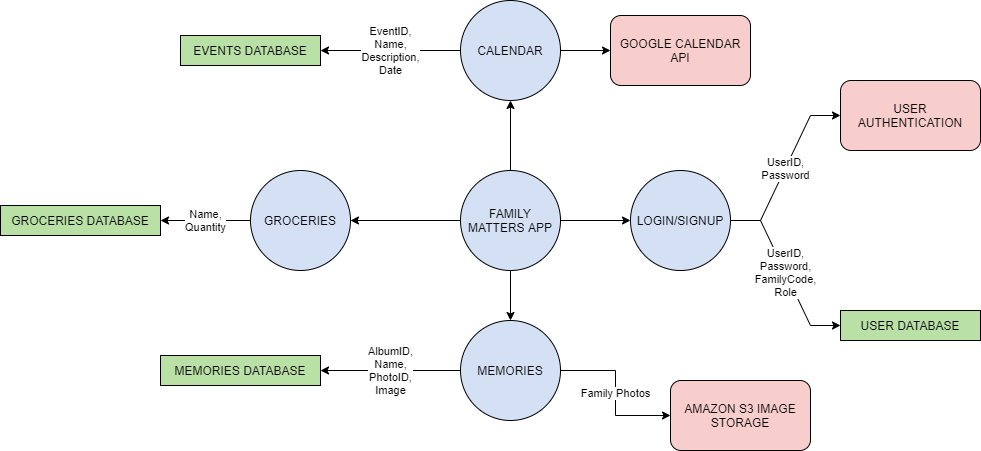

The diagram above was exported from draw.io. Its source (the exported page's mxGraphModel, read from the mxfile embedded in the PNG):
<mxGraphModel dx="1108" dy="510" grid="1" gridSize="10" guides="1" tooltips="1" connect="1" arrows="1" fold="1" page="1" pageScale="1" pageWidth="827" pageHeight="1169" math="0" shadow="0">
  <root>
    <mxCell id="WIyWlLk6GJQsqaUBKTNV-0" />
    <mxCell id="WIyWlLk6GJQsqaUBKTNV-1" parent="WIyWlLk6GJQsqaUBKTNV-0" />
    <mxCell id="RraV92faoHTseV4Ok2b_-10" style="edgeStyle=orthogonalEdgeStyle;rounded=0;orthogonalLoop=1;jettySize=auto;html=1;entryX=1;entryY=0.5;entryDx=0;entryDy=0;" parent="WIyWlLk6GJQsqaUBKTNV-1" source="RraV92faoHTseV4Ok2b_-3" target="RraV92faoHTseV4Ok2b_-6" edge="1">
      <mxGeometry relative="1" as="geometry" />
    </mxCell>
    <mxCell id="RraV92faoHTseV4Ok2b_-11" style="edgeStyle=orthogonalEdgeStyle;rounded=0;orthogonalLoop=1;jettySize=auto;html=1;exitX=0.5;exitY=0;exitDx=0;exitDy=0;entryX=0.5;entryY=1;entryDx=0;entryDy=0;" parent="WIyWlLk6GJQsqaUBKTNV-1" source="RraV92faoHTseV4Ok2b_-3" target="RraV92faoHTseV4Ok2b_-9" edge="1">
      <mxGeometry relative="1" as="geometry" />
    </mxCell>
    <mxCell id="RraV92faoHTseV4Ok2b_-12" style="edgeStyle=orthogonalEdgeStyle;rounded=0;orthogonalLoop=1;jettySize=auto;html=1;exitX=1;exitY=0.5;exitDx=0;exitDy=0;entryX=0;entryY=0.5;entryDx=0;entryDy=0;" parent="WIyWlLk6GJQsqaUBKTNV-1" source="RraV92faoHTseV4Ok2b_-3" target="RraV92faoHTseV4Ok2b_-8" edge="1">
      <mxGeometry relative="1" as="geometry" />
    </mxCell>
    <mxCell id="RraV92faoHTseV4Ok2b_-13" style="edgeStyle=orthogonalEdgeStyle;rounded=0;orthogonalLoop=1;jettySize=auto;html=1;exitX=0.5;exitY=1;exitDx=0;exitDy=0;entryX=0.5;entryY=0;entryDx=0;entryDy=0;" parent="WIyWlLk6GJQsqaUBKTNV-1" source="RraV92faoHTseV4Ok2b_-3" target="RraV92faoHTseV4Ok2b_-7" edge="1">
      <mxGeometry relative="1" as="geometry" />
    </mxCell>
    <mxCell id="RraV92faoHTseV4Ok2b_-3" value="FAMILY MATTERS APP" style="ellipse;whiteSpace=wrap;html=1;aspect=fixed;fillColor=#D4E1F5;" parent="WIyWlLk6GJQsqaUBKTNV-1" vertex="1">
      <mxGeometry x="460" y="200" width="100" height="100" as="geometry" />
    </mxCell>
    <mxCell id="ASp5qVKjOgMXdjIOo70T-4" value="Name,&lt;br&gt;Quantity" style="edgeStyle=orthogonalEdgeStyle;rounded=0;orthogonalLoop=1;jettySize=auto;html=1;entryX=1;entryY=0.5;entryDx=0;entryDy=0;" edge="1" parent="WIyWlLk6GJQsqaUBKTNV-1" source="RraV92faoHTseV4Ok2b_-6" target="ASp5qVKjOgMXdjIOo70T-3">
      <mxGeometry relative="1" as="geometry" />
    </mxCell>
    <mxCell id="RraV92faoHTseV4Ok2b_-6" value="GROCERIES" style="ellipse;whiteSpace=wrap;html=1;aspect=fixed;fillColor=#D4E1F5;" parent="WIyWlLk6GJQsqaUBKTNV-1" vertex="1">
      <mxGeometry x="250" y="200" width="100" height="100" as="geometry" />
    </mxCell>
    <mxCell id="RraV92faoHTseV4Ok2b_-16" value="Family Photos" style="edgeStyle=orthogonalEdgeStyle;rounded=0;orthogonalLoop=1;jettySize=auto;html=1;exitX=1;exitY=0.5;exitDx=0;exitDy=0;entryX=0;entryY=0.5;entryDx=0;entryDy=0;" parent="WIyWlLk6GJQsqaUBKTNV-1" source="RraV92faoHTseV4Ok2b_-7" target="RraV92faoHTseV4Ok2b_-14" edge="1">
      <mxGeometry relative="1" as="geometry" />
    </mxCell>
    <mxCell id="RraV92faoHTseV4Ok2b_-21" value="AlbumID,&lt;br&gt;Name,&lt;br&gt;PhotoID,&lt;br&gt;Image" style="edgeStyle=orthogonalEdgeStyle;rounded=0;orthogonalLoop=1;jettySize=auto;html=1;exitX=0;exitY=0.5;exitDx=0;exitDy=0;entryX=1;entryY=0.5;entryDx=0;entryDy=0;" parent="WIyWlLk6GJQsqaUBKTNV-1" source="RraV92faoHTseV4Ok2b_-7" target="RraV92faoHTseV4Ok2b_-20" edge="1">
      <mxGeometry relative="1" as="geometry" />
    </mxCell>
    <mxCell id="RraV92faoHTseV4Ok2b_-7" value="MEMORIES" style="ellipse;whiteSpace=wrap;html=1;aspect=fixed;fillColor=#D4E1F5;" parent="WIyWlLk6GJQsqaUBKTNV-1" vertex="1">
      <mxGeometry x="460" y="350" width="100" height="100" as="geometry" />
    </mxCell>
    <mxCell id="RraV92faoHTseV4Ok2b_-27" value="UserID,&lt;br&gt;Password" style="edgeStyle=entityRelationEdgeStyle;rounded=0;orthogonalLoop=1;jettySize=auto;html=1;entryX=0;entryY=0.5;entryDx=0;entryDy=0;" parent="WIyWlLk6GJQsqaUBKTNV-1" source="RraV92faoHTseV4Ok2b_-8" target="RraV92faoHTseV4Ok2b_-25" edge="1">
      <mxGeometry relative="1" as="geometry" />
    </mxCell>
    <mxCell id="RraV92faoHTseV4Ok2b_-28" value="UserID,&lt;br&gt;Password,&lt;br&gt;FamilyCode,&lt;br&gt;Role" style="edgeStyle=entityRelationEdgeStyle;rounded=0;orthogonalLoop=1;jettySize=auto;html=1;exitX=1;exitY=0.5;exitDx=0;exitDy=0;entryX=0;entryY=0.5;entryDx=0;entryDy=0;" parent="WIyWlLk6GJQsqaUBKTNV-1" source="RraV92faoHTseV4Ok2b_-8" target="RraV92faoHTseV4Ok2b_-26" edge="1">
      <mxGeometry relative="1" as="geometry" />
    </mxCell>
    <mxCell id="RraV92faoHTseV4Ok2b_-8" value="LOGIN/SIGNUP" style="ellipse;whiteSpace=wrap;html=1;aspect=fixed;fillColor=#D4E1F5;" parent="WIyWlLk6GJQsqaUBKTNV-1" vertex="1">
      <mxGeometry x="630" y="200" width="100" height="100" as="geometry" />
    </mxCell>
    <mxCell id="RraV92faoHTseV4Ok2b_-17" style="edgeStyle=orthogonalEdgeStyle;rounded=0;orthogonalLoop=1;jettySize=auto;html=1;exitX=1;exitY=0.5;exitDx=0;exitDy=0;entryX=0;entryY=0.5;entryDx=0;entryDy=0;" parent="WIyWlLk6GJQsqaUBKTNV-1" source="RraV92faoHTseV4Ok2b_-9" target="RraV92faoHTseV4Ok2b_-15" edge="1">
      <mxGeometry relative="1" as="geometry" />
    </mxCell>
    <mxCell id="RraV92faoHTseV4Ok2b_-19" value="EventID,&lt;br&gt;Name,&lt;br&gt;Description,&lt;br&gt;Date" style="edgeStyle=orthogonalEdgeStyle;rounded=0;orthogonalLoop=1;jettySize=auto;html=1;exitX=0;exitY=0.5;exitDx=0;exitDy=0;entryX=1;entryY=0.5;entryDx=0;entryDy=0;" parent="WIyWlLk6GJQsqaUBKTNV-1" source="RraV92faoHTseV4Ok2b_-9" target="RraV92faoHTseV4Ok2b_-18" edge="1">
      <mxGeometry relative="1" as="geometry">
        <mxPoint x="420" y="80" as="targetPoint" />
      </mxGeometry>
    </mxCell>
    <mxCell id="RraV92faoHTseV4Ok2b_-9" value="CALENDAR" style="ellipse;whiteSpace=wrap;html=1;aspect=fixed;fillColor=#D4E1F5;" parent="WIyWlLk6GJQsqaUBKTNV-1" vertex="1">
      <mxGeometry x="460" y="30" width="100" height="100" as="geometry" />
    </mxCell>
    <mxCell id="RraV92faoHTseV4Ok2b_-14" value="AMAZON S3 IMAGE STORAGE" style="rounded=1;whiteSpace=wrap;html=1;fillColor=#F8CECC;" parent="WIyWlLk6GJQsqaUBKTNV-1" vertex="1">
      <mxGeometry x="670" y="410" width="140" height="70" as="geometry" />
    </mxCell>
    <mxCell id="RraV92faoHTseV4Ok2b_-15" value="GOOGLE CALENDAR API" style="rounded=1;whiteSpace=wrap;html=1;fillColor=#F8CECC;" parent="WIyWlLk6GJQsqaUBKTNV-1" vertex="1">
      <mxGeometry x="610" y="45" width="140" height="70" as="geometry" />
    </mxCell>
    <mxCell id="RraV92faoHTseV4Ok2b_-18" value="EVENTS DATABASE" style="rounded=0;whiteSpace=wrap;html=1;fillColor=#B9E0A5;" parent="WIyWlLk6GJQsqaUBKTNV-1" vertex="1">
      <mxGeometry x="180" y="65" width="140" height="30" as="geometry" />
    </mxCell>
    <mxCell id="RraV92faoHTseV4Ok2b_-20" value="MEMORIES DATABASE" style="rounded=0;whiteSpace=wrap;html=1;fillColor=#B9E0A5;" parent="WIyWlLk6GJQsqaUBKTNV-1" vertex="1">
      <mxGeometry x="160" y="385" width="160" height="30" as="geometry" />
    </mxCell>
    <mxCell id="RraV92faoHTseV4Ok2b_-25" value="USER AUTHENTICATION" style="rounded=1;whiteSpace=wrap;html=1;fillColor=#F8CECC;" parent="WIyWlLk6GJQsqaUBKTNV-1" vertex="1">
      <mxGeometry x="840" y="110" width="140" height="70" as="geometry" />
    </mxCell>
    <mxCell id="RraV92faoHTseV4Ok2b_-26" value="USER DATABASE" style="rounded=0;whiteSpace=wrap;html=1;fillColor=#B9E0A5;" parent="WIyWlLk6GJQsqaUBKTNV-1" vertex="1">
      <mxGeometry x="840" y="340" width="140" height="30" as="geometry" />
    </mxCell>
    <mxCell id="ASp5qVKjOgMXdjIOo70T-3" value="GROCERIES DATABASE" style="rounded=0;whiteSpace=wrap;html=1;fillColor=#B9E0A5;" vertex="1" parent="WIyWlLk6GJQsqaUBKTNV-1">
      <mxGeometry y="235" width="160" height="30" as="geometry" />
    </mxCell>
  </root>
</mxGraphModel>